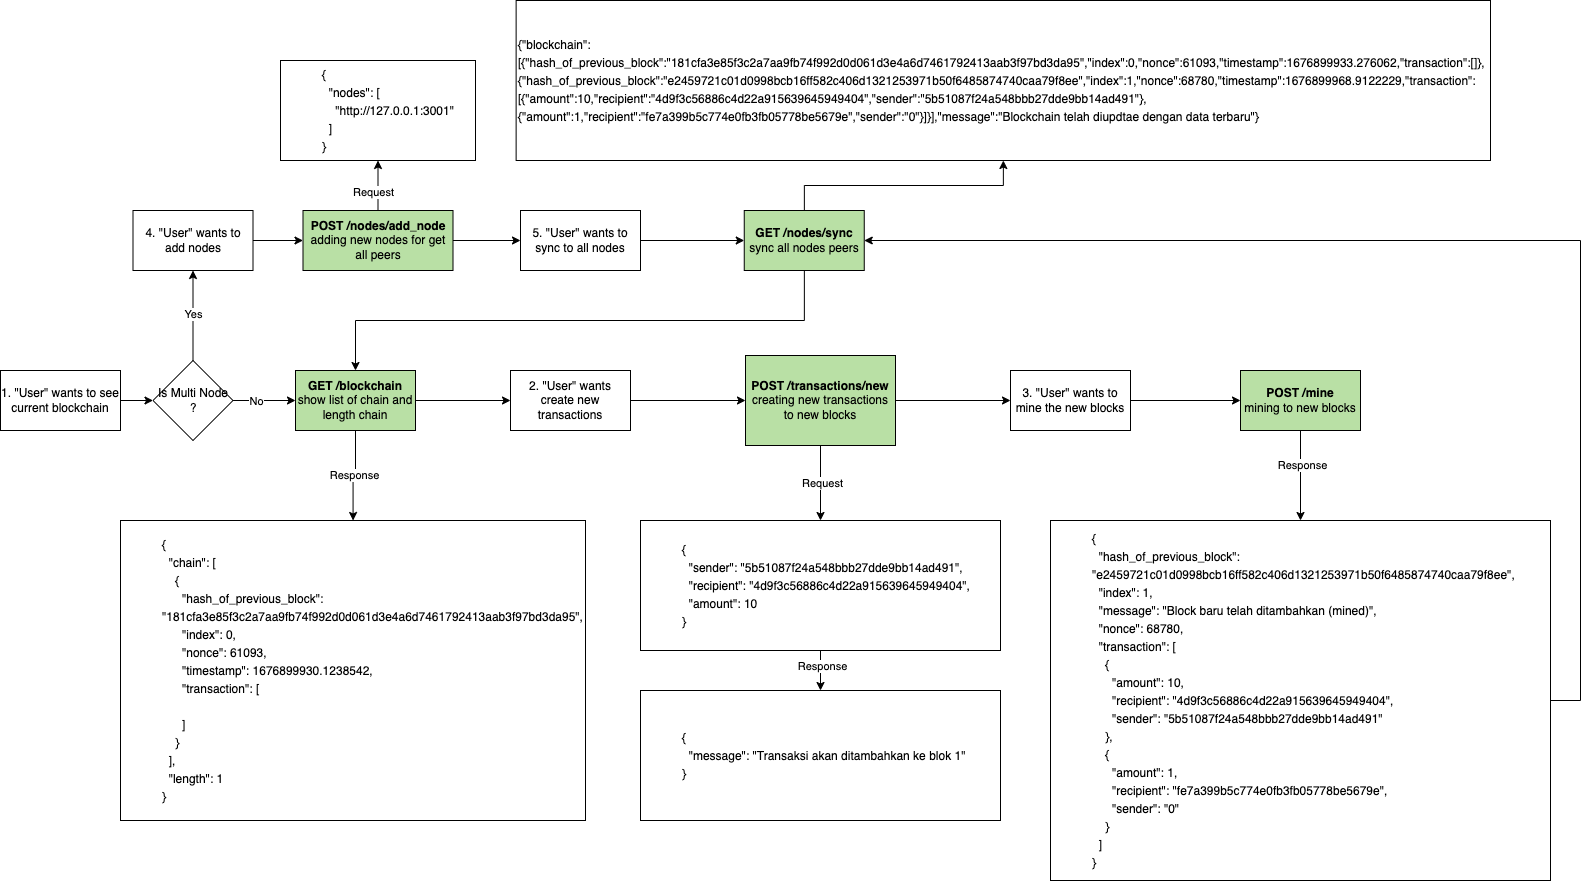

The diagram above was exported from draw.io. Its source (the exported page's mxGraphModel, read from the mxfile embedded in the PNG):
<mxGraphModel dx="2659" dy="2043" grid="1" gridSize="10" guides="1" tooltips="1" connect="1" arrows="1" fold="1" page="1" pageScale="1" pageWidth="850" pageHeight="1100" math="0" shadow="0">
  <root>
    <mxCell id="0" />
    <mxCell id="1" parent="0" />
    <mxCell id="JP2TJVYFtifw_oz00OBe-33" value="" style="edgeStyle=orthogonalEdgeStyle;rounded=0;orthogonalLoop=1;jettySize=auto;html=1;" edge="1" parent="1" source="JP2TJVYFtifw_oz00OBe-1" target="JP2TJVYFtifw_oz00OBe-32">
      <mxGeometry relative="1" as="geometry" />
    </mxCell>
    <mxCell id="JP2TJVYFtifw_oz00OBe-1" value="1. &quot;User&quot; wants to see current blockchain" style="rounded=0;whiteSpace=wrap;html=1;" vertex="1" parent="1">
      <mxGeometry x="-210" y="350" width="120" height="60" as="geometry" />
    </mxCell>
    <mxCell id="JP2TJVYFtifw_oz00OBe-5" value="" style="edgeStyle=orthogonalEdgeStyle;rounded=0;orthogonalLoop=1;jettySize=auto;html=1;" edge="1" parent="1" source="JP2TJVYFtifw_oz00OBe-2" target="JP2TJVYFtifw_oz00OBe-4">
      <mxGeometry relative="1" as="geometry" />
    </mxCell>
    <mxCell id="JP2TJVYFtifw_oz00OBe-7" value="Response" style="edgeStyle=orthogonalEdgeStyle;rounded=0;orthogonalLoop=1;jettySize=auto;html=1;" edge="1" parent="1" source="JP2TJVYFtifw_oz00OBe-2" target="JP2TJVYFtifw_oz00OBe-6">
      <mxGeometry relative="1" as="geometry" />
    </mxCell>
    <mxCell id="JP2TJVYFtifw_oz00OBe-2" value="&lt;b&gt;GET /blockchain&lt;/b&gt;&lt;br&gt;show list of chain and length chain" style="rounded=0;whiteSpace=wrap;html=1;fillColor=#B9E0A5;" vertex="1" parent="1">
      <mxGeometry x="85" y="350" width="120" height="60" as="geometry" />
    </mxCell>
    <mxCell id="JP2TJVYFtifw_oz00OBe-11" value="" style="edgeStyle=orthogonalEdgeStyle;rounded=0;orthogonalLoop=1;jettySize=auto;html=1;" edge="1" parent="1" source="JP2TJVYFtifw_oz00OBe-4" target="JP2TJVYFtifw_oz00OBe-10">
      <mxGeometry relative="1" as="geometry" />
    </mxCell>
    <mxCell id="JP2TJVYFtifw_oz00OBe-4" value="2. &quot;User&quot; wants create new transactions" style="rounded=0;whiteSpace=wrap;html=1;" vertex="1" parent="1">
      <mxGeometry x="300" y="350" width="120" height="60" as="geometry" />
    </mxCell>
    <mxCell id="JP2TJVYFtifw_oz00OBe-6" value="&lt;blockquote style=&quot;margin: 0 0 0 40px; border: none; padding: 0px;&quot;&gt;&lt;div style=&quot;line-height: 18px;&quot;&gt;&lt;div style=&quot;&quot;&gt;&lt;div&gt;{&lt;/div&gt;&lt;div&gt;&amp;nbsp; &quot;chain&quot;: [&lt;/div&gt;&lt;div&gt;&amp;nbsp; &amp;nbsp; {&lt;/div&gt;&lt;div&gt;&amp;nbsp; &amp;nbsp; &amp;nbsp; &quot;hash_of_previous_block&quot;: &quot;181cfa3e85f3c2a7aa9fb74f992d0d061d3e4a6d7461792413aab3f97bd3da95&quot;,&lt;/div&gt;&lt;div&gt;&amp;nbsp; &amp;nbsp; &amp;nbsp; &quot;index&quot;: 0,&lt;/div&gt;&lt;div&gt;&amp;nbsp; &amp;nbsp; &amp;nbsp; &quot;nonce&quot;: 61093,&lt;/div&gt;&lt;div&gt;&amp;nbsp; &amp;nbsp; &amp;nbsp; &quot;timestamp&quot;: 1676899930.1238542,&lt;/div&gt;&lt;div&gt;&amp;nbsp; &amp;nbsp; &amp;nbsp; &quot;transaction&quot;: [&lt;/div&gt;&lt;div&gt;&lt;br&gt;&lt;/div&gt;&lt;div&gt;&amp;nbsp; &amp;nbsp; &amp;nbsp; ]&lt;/div&gt;&lt;div&gt;&amp;nbsp; &amp;nbsp; }&lt;/div&gt;&lt;div&gt;&amp;nbsp; ],&lt;/div&gt;&lt;div&gt;&amp;nbsp; &quot;length&quot;: 1&lt;/div&gt;&lt;div&gt;}&lt;/div&gt;&lt;/div&gt;&lt;/div&gt;&lt;/blockquote&gt;" style="rounded=0;whiteSpace=wrap;html=1;align=left;" vertex="1" parent="1">
      <mxGeometry x="-90" y="500" width="465" height="300" as="geometry" />
    </mxCell>
    <mxCell id="JP2TJVYFtifw_oz00OBe-13" value="" style="edgeStyle=orthogonalEdgeStyle;rounded=0;orthogonalLoop=1;jettySize=auto;html=1;" edge="1" parent="1" source="JP2TJVYFtifw_oz00OBe-10" target="JP2TJVYFtifw_oz00OBe-15">
      <mxGeometry relative="1" as="geometry">
        <mxPoint x="700" y="490" as="targetPoint" />
      </mxGeometry>
    </mxCell>
    <mxCell id="JP2TJVYFtifw_oz00OBe-14" value="Request" style="edgeLabel;html=1;align=center;verticalAlign=middle;resizable=0;points=[];" vertex="1" connectable="0" parent="JP2TJVYFtifw_oz00OBe-13">
      <mxGeometry x="-0.025" y="1" relative="1" as="geometry">
        <mxPoint as="offset" />
      </mxGeometry>
    </mxCell>
    <mxCell id="JP2TJVYFtifw_oz00OBe-20" style="edgeStyle=orthogonalEdgeStyle;rounded=0;orthogonalLoop=1;jettySize=auto;html=1;entryX=0;entryY=0.5;entryDx=0;entryDy=0;" edge="1" parent="1" source="JP2TJVYFtifw_oz00OBe-10" target="JP2TJVYFtifw_oz00OBe-19">
      <mxGeometry relative="1" as="geometry" />
    </mxCell>
    <mxCell id="JP2TJVYFtifw_oz00OBe-10" value="&lt;b&gt;POST /transactions/new&lt;/b&gt;&lt;br&gt;creating new transactions to new blocks" style="rounded=0;whiteSpace=wrap;html=1;fillColor=#B9E0A5;" vertex="1" parent="1">
      <mxGeometry x="535" y="335" width="150" height="90" as="geometry" />
    </mxCell>
    <mxCell id="JP2TJVYFtifw_oz00OBe-17" value="" style="edgeStyle=orthogonalEdgeStyle;rounded=0;orthogonalLoop=1;jettySize=auto;html=1;" edge="1" parent="1" source="JP2TJVYFtifw_oz00OBe-15" target="JP2TJVYFtifw_oz00OBe-16">
      <mxGeometry relative="1" as="geometry" />
    </mxCell>
    <mxCell id="JP2TJVYFtifw_oz00OBe-18" value="Response" style="edgeLabel;html=1;align=center;verticalAlign=middle;resizable=0;points=[];" vertex="1" connectable="0" parent="JP2TJVYFtifw_oz00OBe-17">
      <mxGeometry x="-0.2375" y="1" relative="1" as="geometry">
        <mxPoint as="offset" />
      </mxGeometry>
    </mxCell>
    <mxCell id="JP2TJVYFtifw_oz00OBe-15" value="&lt;blockquote style=&quot;margin: 0 0 0 40px; border: none; padding: 0px;&quot;&gt;&lt;div style=&quot;line-height: 18px;&quot;&gt;&lt;div style=&quot;&quot;&gt;&lt;div style=&quot;line-height: 18px;&quot;&gt;&lt;div style=&quot;&quot;&gt;&lt;div&gt;{&lt;/div&gt;&lt;div&gt;&amp;nbsp; &quot;sender&quot;: &quot;5b51087f24a548bbb27dde9bb14ad491&quot;,&lt;/div&gt;&lt;div&gt;&amp;nbsp; &quot;recipient&quot;: &quot;4d9f3c56886c4d22a915639645949404&quot;,&lt;/div&gt;&lt;div&gt;&amp;nbsp; &quot;amount&quot;: 10&lt;/div&gt;&lt;div&gt;}&lt;/div&gt;&lt;/div&gt;&lt;/div&gt;&lt;/div&gt;&lt;/div&gt;&lt;/blockquote&gt;" style="rounded=0;whiteSpace=wrap;html=1;align=left;" vertex="1" parent="1">
      <mxGeometry x="430" y="500" width="360" height="130" as="geometry" />
    </mxCell>
    <mxCell id="JP2TJVYFtifw_oz00OBe-16" value="&lt;blockquote style=&quot;margin: 0 0 0 40px; border: none; padding: 0px;&quot;&gt;&lt;div style=&quot;line-height: 18px;&quot;&gt;&lt;div style=&quot;&quot;&gt;&lt;div style=&quot;line-height: 18px;&quot;&gt;&lt;div style=&quot;&quot;&gt;&lt;div&gt;{&lt;/div&gt;&lt;div&gt;&amp;nbsp; &quot;message&quot;: &quot;Transaksi akan ditambahkan ke blok 1&quot;&lt;/div&gt;&lt;div&gt;}&lt;/div&gt;&lt;/div&gt;&lt;/div&gt;&lt;/div&gt;&lt;/div&gt;&lt;/blockquote&gt;" style="rounded=0;whiteSpace=wrap;html=1;align=left;" vertex="1" parent="1">
      <mxGeometry x="430" y="670" width="360" height="130" as="geometry" />
    </mxCell>
    <mxCell id="JP2TJVYFtifw_oz00OBe-29" value="" style="edgeStyle=orthogonalEdgeStyle;rounded=0;orthogonalLoop=1;jettySize=auto;html=1;" edge="1" parent="1" source="JP2TJVYFtifw_oz00OBe-19" target="JP2TJVYFtifw_oz00OBe-28">
      <mxGeometry relative="1" as="geometry" />
    </mxCell>
    <mxCell id="JP2TJVYFtifw_oz00OBe-19" value="3. &quot;User&quot; wants to mine the new blocks" style="rounded=0;whiteSpace=wrap;html=1;" vertex="1" parent="1">
      <mxGeometry x="800" y="350" width="120" height="60" as="geometry" />
    </mxCell>
    <mxCell id="JP2TJVYFtifw_oz00OBe-24" value="" style="edgeStyle=orthogonalEdgeStyle;rounded=0;orthogonalLoop=1;jettySize=auto;html=1;" edge="1" parent="1" source="JP2TJVYFtifw_oz00OBe-28" target="JP2TJVYFtifw_oz00OBe-27">
      <mxGeometry relative="1" as="geometry">
        <mxPoint x="1190" y="630" as="sourcePoint" />
      </mxGeometry>
    </mxCell>
    <mxCell id="JP2TJVYFtifw_oz00OBe-25" value="Response" style="edgeLabel;html=1;align=center;verticalAlign=middle;resizable=0;points=[];" vertex="1" connectable="0" parent="JP2TJVYFtifw_oz00OBe-24">
      <mxGeometry x="-0.2375" y="1" relative="1" as="geometry">
        <mxPoint as="offset" />
      </mxGeometry>
    </mxCell>
    <mxCell id="JP2TJVYFtifw_oz00OBe-52" style="edgeStyle=orthogonalEdgeStyle;rounded=0;orthogonalLoop=1;jettySize=auto;html=1;entryX=1;entryY=0.5;entryDx=0;entryDy=0;" edge="1" parent="1" source="JP2TJVYFtifw_oz00OBe-27" target="JP2TJVYFtifw_oz00OBe-46">
      <mxGeometry relative="1" as="geometry">
        <Array as="points">
          <mxPoint x="1370" y="680" />
          <mxPoint x="1370" y="220" />
        </Array>
      </mxGeometry>
    </mxCell>
    <mxCell id="JP2TJVYFtifw_oz00OBe-27" value="&lt;blockquote style=&quot;margin: 0 0 0 40px; border: none; padding: 0px;&quot;&gt;&lt;div style=&quot;line-height: 18px;&quot;&gt;&lt;div style=&quot;&quot;&gt;&lt;div style=&quot;line-height: 18px;&quot;&gt;&lt;div style=&quot;&quot;&gt;&lt;div&gt;{&lt;/div&gt;&lt;div&gt;&amp;nbsp; &quot;hash_of_previous_block&quot;: &quot;e2459721c01d0998bcb16ff582c406d1321253971b50f6485874740caa79f8ee&quot;,&lt;/div&gt;&lt;div&gt;&amp;nbsp; &quot;index&quot;: 1,&lt;/div&gt;&lt;div&gt;&amp;nbsp; &quot;message&quot;: &quot;Block baru telah ditambahkan (mined)&quot;,&lt;/div&gt;&lt;div&gt;&amp;nbsp; &quot;nonce&quot;: 68780,&lt;/div&gt;&lt;div&gt;&amp;nbsp; &quot;transaction&quot;: [&lt;/div&gt;&lt;div&gt;&amp;nbsp; &amp;nbsp; {&lt;/div&gt;&lt;div&gt;&amp;nbsp; &amp;nbsp; &amp;nbsp; &quot;amount&quot;: 10,&lt;/div&gt;&lt;div&gt;&amp;nbsp; &amp;nbsp; &amp;nbsp; &quot;recipient&quot;: &quot;4d9f3c56886c4d22a915639645949404&quot;,&lt;/div&gt;&lt;div&gt;&amp;nbsp; &amp;nbsp; &amp;nbsp; &quot;sender&quot;: &quot;5b51087f24a548bbb27dde9bb14ad491&quot;&lt;/div&gt;&lt;div&gt;&amp;nbsp; &amp;nbsp; },&lt;/div&gt;&lt;div&gt;&amp;nbsp; &amp;nbsp; {&lt;/div&gt;&lt;div&gt;&amp;nbsp; &amp;nbsp; &amp;nbsp; &quot;amount&quot;: 1,&lt;/div&gt;&lt;div&gt;&amp;nbsp; &amp;nbsp; &amp;nbsp; &quot;recipient&quot;: &quot;fe7a399b5c774e0fb3fb05778be5679e&quot;,&lt;/div&gt;&lt;div&gt;&amp;nbsp; &amp;nbsp; &amp;nbsp; &quot;sender&quot;: &quot;0&quot;&lt;/div&gt;&lt;div&gt;&amp;nbsp; &amp;nbsp; }&lt;/div&gt;&lt;div&gt;&amp;nbsp; ]&lt;/div&gt;&lt;div&gt;}&lt;/div&gt;&lt;/div&gt;&lt;/div&gt;&lt;/div&gt;&lt;/div&gt;&lt;/blockquote&gt;" style="rounded=0;whiteSpace=wrap;html=1;align=left;" vertex="1" parent="1">
      <mxGeometry x="840" y="500" width="500" height="360" as="geometry" />
    </mxCell>
    <mxCell id="JP2TJVYFtifw_oz00OBe-28" value="&lt;b&gt;POST /mine&lt;/b&gt;&lt;br&gt;mining to new blocks" style="rounded=0;whiteSpace=wrap;html=1;fillColor=#B9E0A5;" vertex="1" parent="1">
      <mxGeometry x="1030" y="350" width="120" height="60" as="geometry" />
    </mxCell>
    <mxCell id="JP2TJVYFtifw_oz00OBe-34" style="edgeStyle=orthogonalEdgeStyle;rounded=0;orthogonalLoop=1;jettySize=auto;html=1;entryX=0;entryY=0.5;entryDx=0;entryDy=0;" edge="1" parent="1" source="JP2TJVYFtifw_oz00OBe-32" target="JP2TJVYFtifw_oz00OBe-2">
      <mxGeometry relative="1" as="geometry" />
    </mxCell>
    <mxCell id="JP2TJVYFtifw_oz00OBe-35" value="No" style="edgeLabel;html=1;align=center;verticalAlign=middle;resizable=0;points=[];" vertex="1" connectable="0" parent="JP2TJVYFtifw_oz00OBe-34">
      <mxGeometry x="-0.2485" relative="1" as="geometry">
        <mxPoint as="offset" />
      </mxGeometry>
    </mxCell>
    <mxCell id="JP2TJVYFtifw_oz00OBe-37" value="Yes" style="edgeStyle=orthogonalEdgeStyle;rounded=0;orthogonalLoop=1;jettySize=auto;html=1;" edge="1" parent="1" source="JP2TJVYFtifw_oz00OBe-32" target="JP2TJVYFtifw_oz00OBe-36">
      <mxGeometry relative="1" as="geometry" />
    </mxCell>
    <mxCell id="JP2TJVYFtifw_oz00OBe-32" value="Is Multi Node ?" style="rhombus;whiteSpace=wrap;html=1;" vertex="1" parent="1">
      <mxGeometry x="-57.5" y="340" width="80" height="80" as="geometry" />
    </mxCell>
    <mxCell id="JP2TJVYFtifw_oz00OBe-39" style="edgeStyle=orthogonalEdgeStyle;rounded=0;orthogonalLoop=1;jettySize=auto;html=1;entryX=0;entryY=0.5;entryDx=0;entryDy=0;" edge="1" parent="1" source="JP2TJVYFtifw_oz00OBe-36" target="JP2TJVYFtifw_oz00OBe-38">
      <mxGeometry relative="1" as="geometry" />
    </mxCell>
    <mxCell id="JP2TJVYFtifw_oz00OBe-36" value="4. &quot;User&quot; wants to add nodes" style="whiteSpace=wrap;html=1;" vertex="1" parent="1">
      <mxGeometry x="-77.5" y="190" width="120" height="60" as="geometry" />
    </mxCell>
    <mxCell id="JP2TJVYFtifw_oz00OBe-41" value="" style="edgeStyle=orthogonalEdgeStyle;rounded=0;orthogonalLoop=1;jettySize=auto;html=1;" edge="1" parent="1" source="JP2TJVYFtifw_oz00OBe-38" target="JP2TJVYFtifw_oz00OBe-40">
      <mxGeometry relative="1" as="geometry" />
    </mxCell>
    <mxCell id="JP2TJVYFtifw_oz00OBe-42" value="Request" style="edgeLabel;html=1;align=center;verticalAlign=middle;resizable=0;points=[];" vertex="1" connectable="0" parent="JP2TJVYFtifw_oz00OBe-41">
      <mxGeometry x="-0.2753" y="5" relative="1" as="geometry">
        <mxPoint as="offset" />
      </mxGeometry>
    </mxCell>
    <mxCell id="JP2TJVYFtifw_oz00OBe-45" value="" style="edgeStyle=orthogonalEdgeStyle;rounded=0;orthogonalLoop=1;jettySize=auto;html=1;" edge="1" parent="1" source="JP2TJVYFtifw_oz00OBe-38" target="JP2TJVYFtifw_oz00OBe-44">
      <mxGeometry relative="1" as="geometry" />
    </mxCell>
    <mxCell id="JP2TJVYFtifw_oz00OBe-38" value="&lt;b&gt;POST /nodes/add_node&lt;/b&gt;&lt;br&gt;adding new nodes for get all peers" style="whiteSpace=wrap;html=1;fillColor=#B9E0A5;" vertex="1" parent="1">
      <mxGeometry x="92.5" y="190" width="150" height="60" as="geometry" />
    </mxCell>
    <mxCell id="JP2TJVYFtifw_oz00OBe-40" value="&lt;blockquote style=&quot;margin: 0 0 0 40px; border: none; padding: 0px;&quot;&gt;&lt;div style=&quot;line-height: 18px;&quot;&gt;&lt;div style=&quot;&quot;&gt;&lt;div&gt;{&lt;/div&gt;&lt;/div&gt;&lt;/div&gt;&lt;div style=&quot;line-height: 18px;&quot;&gt;&lt;div style=&quot;&quot;&gt;&lt;div&gt;&amp;nbsp; &quot;nodes&quot;: [&lt;/div&gt;&lt;/div&gt;&lt;/div&gt;&lt;div style=&quot;line-height: 18px;&quot;&gt;&lt;div style=&quot;&quot;&gt;&lt;div&gt;&amp;nbsp; &amp;nbsp; &quot;http://127.0.0.1:3001&quot;&lt;/div&gt;&lt;/div&gt;&lt;/div&gt;&lt;div style=&quot;line-height: 18px;&quot;&gt;&lt;div style=&quot;&quot;&gt;&lt;div&gt;&amp;nbsp; ]&lt;/div&gt;&lt;/div&gt;&lt;/div&gt;&lt;div style=&quot;line-height: 18px;&quot;&gt;&lt;div style=&quot;&quot;&gt;&lt;div&gt;}&lt;/div&gt;&lt;/div&gt;&lt;/div&gt;&lt;/blockquote&gt;" style="whiteSpace=wrap;html=1;align=left;" vertex="1" parent="1">
      <mxGeometry x="70" y="40" width="195" height="100" as="geometry" />
    </mxCell>
    <mxCell id="JP2TJVYFtifw_oz00OBe-47" value="" style="edgeStyle=orthogonalEdgeStyle;rounded=0;orthogonalLoop=1;jettySize=auto;html=1;" edge="1" parent="1" source="JP2TJVYFtifw_oz00OBe-44" target="JP2TJVYFtifw_oz00OBe-46">
      <mxGeometry relative="1" as="geometry" />
    </mxCell>
    <mxCell id="JP2TJVYFtifw_oz00OBe-44" value="5. &quot;User&quot; wants to sync to all nodes" style="whiteSpace=wrap;html=1;" vertex="1" parent="1">
      <mxGeometry x="310" y="190" width="120" height="60" as="geometry" />
    </mxCell>
    <mxCell id="JP2TJVYFtifw_oz00OBe-50" style="edgeStyle=orthogonalEdgeStyle;rounded=0;orthogonalLoop=1;jettySize=auto;html=1;" edge="1" parent="1" source="JP2TJVYFtifw_oz00OBe-46" target="JP2TJVYFtifw_oz00OBe-49">
      <mxGeometry relative="1" as="geometry" />
    </mxCell>
    <mxCell id="JP2TJVYFtifw_oz00OBe-51" style="edgeStyle=orthogonalEdgeStyle;rounded=0;orthogonalLoop=1;jettySize=auto;html=1;entryX=0.5;entryY=0;entryDx=0;entryDy=0;" edge="1" parent="1" source="JP2TJVYFtifw_oz00OBe-46" target="JP2TJVYFtifw_oz00OBe-2">
      <mxGeometry relative="1" as="geometry">
        <Array as="points">
          <mxPoint x="594" y="300" />
          <mxPoint x="145" y="300" />
        </Array>
      </mxGeometry>
    </mxCell>
    <mxCell id="JP2TJVYFtifw_oz00OBe-46" value="&lt;b&gt;GET&amp;nbsp;/nodes/sync&lt;/b&gt;&lt;br&gt;sync all nodes peers" style="whiteSpace=wrap;html=1;fillColor=#B9E0A5;" vertex="1" parent="1">
      <mxGeometry x="533.75" y="190" width="120" height="60" as="geometry" />
    </mxCell>
    <mxCell id="JP2TJVYFtifw_oz00OBe-49" value="&lt;div style=&quot;line-height: 18px;&quot;&gt;&lt;div style=&quot;&quot;&gt;{&quot;blockchain&quot;:[{&quot;hash_of_previous_block&quot;:&quot;181cfa3e85f3c2a7aa9fb74f992d0d061d3e4a6d7461792413aab3f97bd3da95&quot;,&quot;index&quot;:0,&quot;nonce&quot;:61093,&quot;timestamp&quot;:1676899933.276062,&quot;transaction&quot;:[]},{&quot;hash_of_previous_block&quot;:&quot;e2459721c01d0998bcb16ff582c406d1321253971b50f6485874740caa79f8ee&quot;,&quot;index&quot;:1,&quot;nonce&quot;:68780,&quot;timestamp&quot;:1676899968.9122229,&quot;transaction&quot;:[{&quot;amount&quot;:10,&quot;recipient&quot;:&quot;4d9f3c56886c4d22a915639645949404&quot;,&quot;sender&quot;:&quot;5b51087f24a548bbb27dde9bb14ad491&quot;},{&quot;amount&quot;:1,&quot;recipient&quot;:&quot;fe7a399b5c774e0fb3fb05778be5679e&quot;,&quot;sender&quot;:&quot;0&quot;}]}],&quot;message&quot;:&quot;Blockchain telah diupdtae dengan data terbaru&quot;}&lt;br&gt;&lt;/div&gt;&lt;/div&gt;" style="whiteSpace=wrap;html=1;align=left;" vertex="1" parent="1">
      <mxGeometry x="305.63" y="-20" width="974.37" height="160" as="geometry" />
    </mxCell>
  </root>
</mxGraphModel>